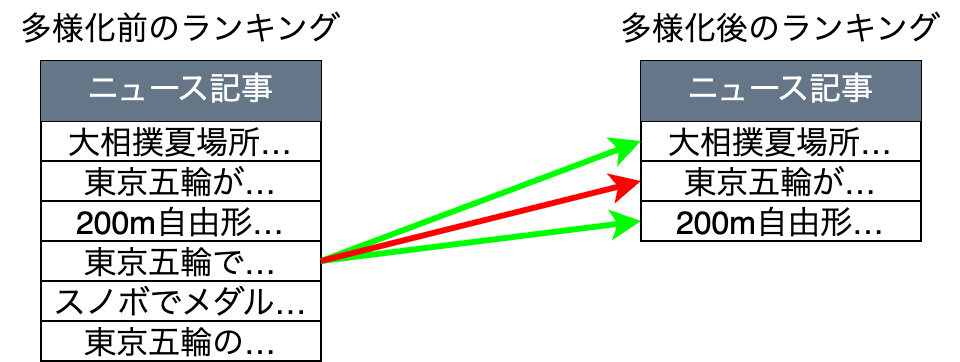

The diagram above was exported from draw.io. Its source (the exported page's mxGraphModel, read from the mxfile embedded in the PNG):
<mxGraphModel dx="307" dy="917" grid="1" gridSize="10" guides="1" tooltips="1" connect="1" arrows="1" fold="1" page="1" pageScale="1" pageWidth="827" pageHeight="1169" math="0" shadow="0">
  <root>
    <mxCell id="0" />
    <mxCell id="1" parent="0" />
    <mxCell id="2" value="" style="shape=table;startSize=0;container=1;collapsible=0;childLayout=tableLayout;fontSize=16;" parent="1" vertex="1">
      <mxGeometry x="40" y="90" width="140" height="150" as="geometry" />
    </mxCell>
    <mxCell id="19" style="shape=tableRow;horizontal=0;startSize=0;swimlaneHead=0;swimlaneBody=0;strokeColor=inherit;top=0;left=0;bottom=0;right=0;collapsible=0;dropTarget=0;fillColor=none;points=[[0,0.5],[1,0.5]];portConstraint=eastwest;fontSize=16;" parent="2" vertex="1">
      <mxGeometry width="140" height="30" as="geometry" />
    </mxCell>
    <mxCell id="20" value="ニュース記事" style="shape=partialRectangle;html=1;whiteSpace=wrap;connectable=0;strokeColor=#314354;overflow=hidden;fillColor=#647687;top=0;left=0;bottom=0;right=0;pointerEvents=1;fontSize=16;fontColor=#ffffff;" parent="19" vertex="1">
      <mxGeometry width="140" height="30" as="geometry">
        <mxRectangle width="140" height="30" as="alternateBounds" />
      </mxGeometry>
    </mxCell>
    <mxCell id="15" style="shape=tableRow;horizontal=0;startSize=0;swimlaneHead=0;swimlaneBody=0;strokeColor=inherit;top=0;left=0;bottom=0;right=0;collapsible=0;dropTarget=0;fillColor=none;points=[[0,0.5],[1,0.5]];portConstraint=eastwest;fontSize=16;" parent="2" vertex="1">
      <mxGeometry y="30" width="140" height="20" as="geometry" />
    </mxCell>
    <mxCell id="16" value="大相撲夏場所…" style="shape=partialRectangle;html=1;whiteSpace=wrap;connectable=0;strokeColor=inherit;overflow=hidden;fillColor=none;top=0;left=0;bottom=0;right=0;pointerEvents=1;fontSize=16;" parent="15" vertex="1">
      <mxGeometry width="140" height="20" as="geometry">
        <mxRectangle width="140" height="20" as="alternateBounds" />
      </mxGeometry>
    </mxCell>
    <mxCell id="3" value="" style="shape=tableRow;horizontal=0;startSize=0;swimlaneHead=0;swimlaneBody=0;strokeColor=inherit;top=0;left=0;bottom=0;right=0;collapsible=0;dropTarget=0;fillColor=none;points=[[0,0.5],[1,0.5]];portConstraint=eastwest;fontSize=16;" parent="2" vertex="1">
      <mxGeometry y="50" width="140" height="20" as="geometry" />
    </mxCell>
    <mxCell id="4" value="東京五輪が…" style="shape=partialRectangle;html=1;whiteSpace=wrap;connectable=0;strokeColor=inherit;overflow=hidden;fillColor=none;top=0;left=0;bottom=0;right=0;pointerEvents=1;fontSize=16;" parent="3" vertex="1">
      <mxGeometry width="140" height="20" as="geometry">
        <mxRectangle width="140" height="20" as="alternateBounds" />
      </mxGeometry>
    </mxCell>
    <mxCell id="7" value="" style="shape=tableRow;horizontal=0;startSize=0;swimlaneHead=0;swimlaneBody=0;strokeColor=inherit;top=0;left=0;bottom=0;right=0;collapsible=0;dropTarget=0;fillColor=none;points=[[0,0.5],[1,0.5]];portConstraint=eastwest;fontSize=16;" parent="2" vertex="1">
      <mxGeometry y="70" width="140" height="20" as="geometry" />
    </mxCell>
    <mxCell id="8" value="200m自由形…" style="shape=partialRectangle;html=1;whiteSpace=wrap;connectable=0;strokeColor=inherit;overflow=hidden;fillColor=none;top=0;left=0;bottom=0;right=0;pointerEvents=1;fontSize=16;" parent="7" vertex="1">
      <mxGeometry width="140" height="20" as="geometry">
        <mxRectangle width="140" height="20" as="alternateBounds" />
      </mxGeometry>
    </mxCell>
    <mxCell id="17" style="shape=tableRow;horizontal=0;startSize=0;swimlaneHead=0;swimlaneBody=0;strokeColor=inherit;top=0;left=0;bottom=0;right=0;collapsible=0;dropTarget=0;fillColor=none;points=[[0,0.5],[1,0.5]];portConstraint=eastwest;fontSize=16;" parent="2" vertex="1">
      <mxGeometry y="90" width="140" height="20" as="geometry" />
    </mxCell>
    <mxCell id="18" value="東京五輪で…" style="shape=partialRectangle;html=1;whiteSpace=wrap;connectable=0;strokeColor=inherit;overflow=hidden;fillColor=none;top=0;left=0;bottom=0;right=0;pointerEvents=1;fontSize=16;" parent="17" vertex="1">
      <mxGeometry width="140" height="20" as="geometry">
        <mxRectangle width="140" height="20" as="alternateBounds" />
      </mxGeometry>
    </mxCell>
    <mxCell id="21" style="shape=tableRow;horizontal=0;startSize=0;swimlaneHead=0;swimlaneBody=0;strokeColor=inherit;top=0;left=0;bottom=0;right=0;collapsible=0;dropTarget=0;fillColor=none;points=[[0,0.5],[1,0.5]];portConstraint=eastwest;fontSize=16;" parent="2" vertex="1">
      <mxGeometry y="110" width="140" height="20" as="geometry" />
    </mxCell>
    <mxCell id="22" value="スノボでメダル…" style="shape=partialRectangle;html=1;whiteSpace=wrap;connectable=0;strokeColor=inherit;overflow=hidden;fillColor=none;top=0;left=0;bottom=0;right=0;pointerEvents=1;fontSize=16;" parent="21" vertex="1">
      <mxGeometry width="140" height="20" as="geometry">
        <mxRectangle width="140" height="20" as="alternateBounds" />
      </mxGeometry>
    </mxCell>
    <mxCell id="23" style="shape=tableRow;horizontal=0;startSize=0;swimlaneHead=0;swimlaneBody=0;strokeColor=inherit;top=0;left=0;bottom=0;right=0;collapsible=0;dropTarget=0;fillColor=none;points=[[0,0.5],[1,0.5]];portConstraint=eastwest;fontSize=16;" parent="2" vertex="1">
      <mxGeometry y="130" width="140" height="20" as="geometry" />
    </mxCell>
    <mxCell id="24" value="東京五輪の…" style="shape=partialRectangle;html=1;whiteSpace=wrap;connectable=0;strokeColor=inherit;overflow=hidden;fillColor=none;top=0;left=0;bottom=0;right=0;pointerEvents=1;fontSize=16;" parent="23" vertex="1">
      <mxGeometry width="140" height="20" as="geometry">
        <mxRectangle width="140" height="20" as="alternateBounds" />
      </mxGeometry>
    </mxCell>
    <mxCell id="26" value="多様化前のランキング" style="text;html=1;align=center;verticalAlign=middle;whiteSpace=wrap;rounded=0;fontSize=16;" parent="1" vertex="1">
      <mxGeometry x="20" y="60" width="180" height="30" as="geometry" />
    </mxCell>
    <mxCell id="27" value="" style="shape=table;startSize=0;container=1;collapsible=0;childLayout=tableLayout;fontSize=16;" parent="1" vertex="1">
      <mxGeometry x="340" y="90" width="140" height="90" as="geometry" />
    </mxCell>
    <mxCell id="28" style="shape=tableRow;horizontal=0;startSize=0;swimlaneHead=0;swimlaneBody=0;strokeColor=inherit;top=0;left=0;bottom=0;right=0;collapsible=0;dropTarget=0;fillColor=none;points=[[0,0.5],[1,0.5]];portConstraint=eastwest;fontSize=16;" parent="27" vertex="1">
      <mxGeometry width="140" height="30" as="geometry" />
    </mxCell>
    <mxCell id="29" value="ニュース記事" style="shape=partialRectangle;html=1;whiteSpace=wrap;connectable=0;strokeColor=#314354;overflow=hidden;fillColor=#647687;top=0;left=0;bottom=0;right=0;pointerEvents=1;fontSize=16;fontColor=#ffffff;" parent="28" vertex="1">
      <mxGeometry width="140" height="30" as="geometry">
        <mxRectangle width="140" height="30" as="alternateBounds" />
      </mxGeometry>
    </mxCell>
    <mxCell id="30" style="shape=tableRow;horizontal=0;startSize=0;swimlaneHead=0;swimlaneBody=0;strokeColor=inherit;top=0;left=0;bottom=0;right=0;collapsible=0;dropTarget=0;fillColor=none;points=[[0,0.5],[1,0.5]];portConstraint=eastwest;fontSize=16;" parent="27" vertex="1">
      <mxGeometry y="30" width="140" height="20" as="geometry" />
    </mxCell>
    <mxCell id="31" value="大相撲夏場所…" style="shape=partialRectangle;html=1;whiteSpace=wrap;connectable=0;strokeColor=inherit;overflow=hidden;fillColor=none;top=0;left=0;bottom=0;right=0;pointerEvents=1;fontSize=16;" parent="30" vertex="1">
      <mxGeometry width="140" height="20" as="geometry">
        <mxRectangle width="140" height="20" as="alternateBounds" />
      </mxGeometry>
    </mxCell>
    <mxCell id="32" value="" style="shape=tableRow;horizontal=0;startSize=0;swimlaneHead=0;swimlaneBody=0;strokeColor=inherit;top=0;left=0;bottom=0;right=0;collapsible=0;dropTarget=0;fillColor=none;points=[[0,0.5],[1,0.5]];portConstraint=eastwest;fontSize=16;" parent="27" vertex="1">
      <mxGeometry y="50" width="140" height="20" as="geometry" />
    </mxCell>
    <mxCell id="33" value="東京五輪が…" style="shape=partialRectangle;html=1;whiteSpace=wrap;connectable=0;strokeColor=inherit;overflow=hidden;fillColor=none;top=0;left=0;bottom=0;right=0;pointerEvents=1;fontSize=16;" parent="32" vertex="1">
      <mxGeometry width="140" height="20" as="geometry">
        <mxRectangle width="140" height="20" as="alternateBounds" />
      </mxGeometry>
    </mxCell>
    <mxCell id="34" value="" style="shape=tableRow;horizontal=0;startSize=0;swimlaneHead=0;swimlaneBody=0;strokeColor=inherit;top=0;left=0;bottom=0;right=0;collapsible=0;dropTarget=0;fillColor=none;points=[[0,0.5],[1,0.5]];portConstraint=eastwest;fontSize=16;" parent="27" vertex="1">
      <mxGeometry y="70" width="140" height="20" as="geometry" />
    </mxCell>
    <mxCell id="35" value="200m自由形…" style="shape=partialRectangle;html=1;whiteSpace=wrap;connectable=0;strokeColor=inherit;overflow=hidden;fillColor=none;top=0;left=0;bottom=0;right=0;pointerEvents=1;fontSize=16;" parent="34" vertex="1">
      <mxGeometry width="140" height="20" as="geometry">
        <mxRectangle width="140" height="20" as="alternateBounds" />
      </mxGeometry>
    </mxCell>
    <mxCell id="42" value="多様化後のランキング" style="text;html=1;align=center;verticalAlign=middle;whiteSpace=wrap;rounded=0;fontSize=16;" parent="1" vertex="1">
      <mxGeometry x="320" y="60" width="180" height="30" as="geometry" />
    </mxCell>
    <mxCell id="44" style="edgeStyle=none;html=1;exitX=1;exitY=0.5;exitDx=0;exitDy=0;entryX=0;entryY=0.5;entryDx=0;entryDy=0;strokeWidth=3;fillColor=#60a917;strokeColor=#00FF00;" parent="1" source="17" target="30" edge="1">
      <mxGeometry relative="1" as="geometry" />
    </mxCell>
    <mxCell id="45" style="edgeStyle=none;html=1;exitX=1;exitY=0.5;exitDx=0;exitDy=0;entryX=0;entryY=0.5;entryDx=0;entryDy=0;strokeWidth=3;fillColor=#60a917;strokeColor=#00FF00;" parent="1" source="17" target="34" edge="1">
      <mxGeometry relative="1" as="geometry" />
    </mxCell>
    <mxCell id="46" style="edgeStyle=none;html=1;exitX=1;exitY=0.5;exitDx=0;exitDy=0;entryX=0;entryY=0.5;entryDx=0;entryDy=0;strokeWidth=3;fillColor=#60a917;strokeColor=#00FF00;" parent="1" source="23" edge="1">
      <mxGeometry relative="1" as="geometry" />
    </mxCell>
    <mxCell id="43" style="edgeStyle=none;html=1;exitX=1;exitY=0.5;exitDx=0;exitDy=0;entryX=0;entryY=0.5;entryDx=0;entryDy=0;strokeWidth=3;fillColor=#e51400;strokeColor=#FF0000;" parent="1" source="17" target="32" edge="1">
      <mxGeometry relative="1" as="geometry" />
    </mxCell>
  </root>
</mxGraphModel>